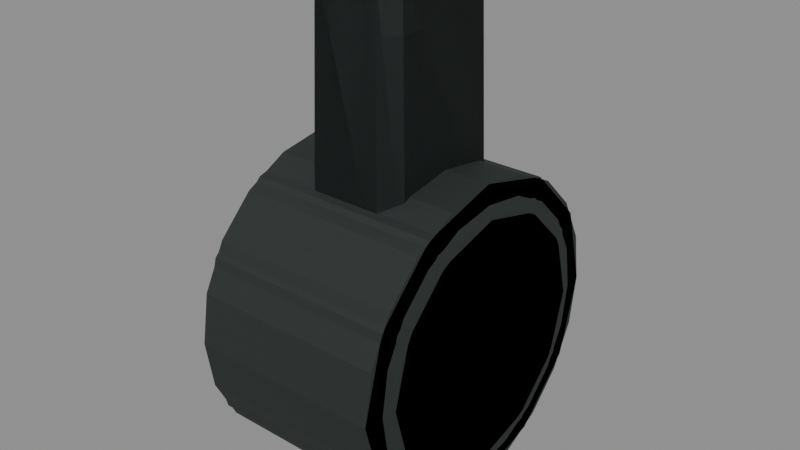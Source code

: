 # Source: ar556_60.blend  (saved by Blender 5.2.45; exported with 4.5.12 LTS)
import bpy
from mathutils import Matrix  # noqa: F401  (used for matrix-valued properties, if any)

bpy.ops.wm.read_factory_settings(use_empty=True)
scene = bpy.context.scene
scene.name = 'RAID_Attachment_ar556_60'

# ---- images (referenced by path relative to the original .blend; pixels are not part of the script)
import os
ASSET_DIR = os.environ.get("B2B_ASSET_DIR", "")  # directory of the original .blend (textures are referenced by path, not embedded)
HERE = os.path.dirname(os.path.abspath(__file__))  # packed textures are extracted next to this script under _unpacked/

def load_image(name, relpath, width, height, colorspace="sRGB"):
    """Load a texture the original file referenced (path relative to the .blend, or extracted next to this script)."""
    p = next((c for c in (os.path.join(HERE, relpath), os.path.join(ASSET_DIR, relpath)) if relpath and os.path.exists(c)), "")
    if p:
        img = bpy.data.images.load(p, check_existing=True)
        img.name = name
    else:  # same state as the original file: an image datablock whose file is absent (Cycles renders it pink)
        img = bpy.data.images.new(name, width, height)
        img.source = "FILE"
        img.filepath = "//" + (relpath or name)
    img.colorspace_settings.name = colorspace
    return img
img_raid_original_polymer_grain_006 = load_image('RAID_Original_polymer_Grain.006', '_unpacked/polymer-grain.b483cae4.png', 256, 256, 'sRGB')

# ---- materials (node trees are filled in below, after node groups)
mat_raid_original_attachment_polymer_006 = bpy.data.materials.new('RAID_Original_Attachment_polymer.006')
mat_raid_original_attachment_polymer_006.diffuse_color = (0.14, 0.165, 0.16, 1.0)

# ---- material node trees
mat_raid_original_attachment_polymer_006.use_nodes = True; mat_raid_original_attachment_polymer_006.node_tree.nodes.clear()
_N = mat_raid_original_attachment_polymer_006.node_tree.nodes; _L = mat_raid_original_attachment_polymer_006.node_tree.links
n0 = _N.new('ShaderNodeBsdfPrincipled'); n0.name = 'Principled BSDF'; n0.location = (-200, 100)
n0.inputs[2].default_value = 0.76
n0.inputs[10].default_value = 0.005
n1 = _N.new('ShaderNodeOutputMaterial'); n1.name = 'Material Output'; n1.location = (200, 100)
n2 = _N.new('ShaderNodeTexImage'); n2.name = 'Image Texture'; n2.location = (0, 0)
n2.image = img_raid_original_polymer_grain_006
_L.new(n0.outputs[0], n1.inputs[0])
_L.new(n2.outputs[0], n0.inputs[0])
n1.is_active_output = True

# ---- meshes
me_ar556_60_round_housing_002 = bpy.data.meshes.new('ar556_60_round_housing.002')
me_ar556_60_round_housing_002.from_pydata([(-0.06, 0.099, 0.0), (-0.06, 0.09415, 0.03059), (-0.06, 0.08009, 0.05819), (-0.06, 0.05819, 0.08009), (-0.06, 0.03059, 0.09415), (-0.06, 6.062e-18, 0.099), (-0.06, -0.03059, 0.09415), (-0.06, -0.05819, 0.08009), (-0.06, -0.08009, 0.05819), (-0.06, -0.09415, 0.03059), (-0.06, -0.099, 1.212e-17), (-0.06, -0.09415, -0.03059), (-0.06, -0.08009, -0.05819), (-0.06, -0.05819, -0.08009), (-0.06, -0.03059, -0.09415), (-0.06, -1.819e-17, -0.099), (-0.06, 0.03059, -0.09415), (-0.06, 0.05819, -0.08009), (-0.06, 0.08009, -0.05819), (-0.06, 0.09415, -0.03059), (0.06, 0.099, 0.0), (0.06, 0.09415, 0.03059), (0.06, 0.08009, 0.05819), (0.06, 0.05819, 0.08009), (0.06, 0.03059, 0.09415), (0.06, 6.062e-18, 0.099), (0.06, -0.03059, 0.09415), (0.06, -0.05819, 0.08009), (0.06, -0.08009, 0.05819), (0.06, -0.09415, 0.03059), (0.06, -0.099, 1.212e-17), (0.06, -0.09415, -0.03059), (0.06, -0.08009, -0.05819), (0.06, -0.05819, -0.08009), (0.06, -0.03059, -0.09415), (0.06, -1.819e-17, -0.099), (0.06, 0.03059, -0.09415), (0.06, 0.05819, -0.08009), (0.06, 0.08009, -0.05819), (0.06, 0.09415, -0.03059), (-0.063, 0.079, 0.0), (-0.063, 0.07513, 0.02441), (-0.063, 0.06391, 0.04644), (-0.063, 0.04644, 0.06391), (-0.063, 0.02441, 0.07513), (-0.063, 4.837e-18, 0.079), (-0.063, -0.02441, 0.07513), (-0.063, -0.04644, 0.06391), (-0.063, -0.06391, 0.04644), (-0.063, -0.07513, 0.02441), (-0.063, -0.079, 9.675e-18), (-0.063, -0.07513, -0.02441), (-0.063, -0.06391, -0.04644), (-0.063, -0.04644, -0.06391), (-0.063, -0.02441, -0.07513), (-0.063, -1.451e-17, -0.079), (-0.063, 0.02441, -0.07513), (-0.063, 0.04644, -0.06391), (-0.063, 0.06391, -0.04644), (-0.063, 0.07513, -0.02441), (-0.061, 0.087, 0.0), (-0.061, 0.08274, 0.02688), (-0.061, 0.07038, 0.05114), (-0.061, 0.05114, 0.07038), (-0.061, 0.02688, 0.08274), (-0.061, 5.327e-18, 0.087), (-0.061, -0.02688, 0.08274), (-0.061, -0.05114, 0.07038), (-0.061, -0.07038, 0.05114), (-0.061, -0.08274, 0.02688), (-0.061, -0.087, 1.065e-17), (-0.061, -0.08274, -0.02688), (-0.061, -0.07038, -0.05114), (-0.061, -0.05114, -0.07038), (-0.061, -0.02688, -0.08274), (-0.061, -1.598e-17, -0.087), (-0.061, 0.02688, -0.08274), (-0.061, 0.05114, -0.07038), (-0.061, 0.07038, -0.05114), (-0.061, 0.08274, -0.02688), (0.061, 0.087, 0.0), (0.061, 0.08274, 0.02688), (0.061, 0.07038, 0.05114), (0.061, 0.05114, 0.07038), (0.061, 0.02688, 0.08274), (0.061, 5.327e-18, 0.087), (0.061, -0.02688, 0.08274), (0.061, -0.05114, 0.07038), (0.061, -0.07038, 0.05114), (0.061, -0.08274, 0.02688), (0.061, -0.087, 1.065e-17), (0.061, -0.08274, -0.02688), (0.061, -0.07038, -0.05114), (0.061, -0.05114, -0.07038), (0.061, -0.02688, -0.08274), (0.061, -1.598e-17, -0.087), (0.061, 0.02688, -0.08274), (0.061, 0.05114, -0.07038), (0.061, 0.07038, -0.05114), (0.061, 0.08274, -0.02688), (0.063, 0.079, 0.0), (0.063, 0.07513, 0.02441), (0.063, 0.06391, 0.04644), (0.063, 0.04644, 0.06391), (0.063, 0.02441, 0.07513), (0.063, 4.837e-18, 0.079), (0.063, -0.02441, 0.07513), (0.063, -0.04644, 0.06391), (0.063, -0.06391, 0.04644), (0.063, -0.07513, 0.02441), (0.063, -0.079, 9.675e-18), (0.063, -0.07513, -0.02441), (0.063, -0.06391, -0.04644), (0.063, -0.04644, -0.06391), (0.063, -0.02441, -0.07513), (0.063, -1.451e-17, -0.079), (0.063, 0.02441, -0.07513), (0.063, 0.04644, -0.06391), (0.063, 0.06391, -0.04644), (0.063, 0.07513, -0.02441), (-0.02244, 0.055, -0.046), (0.02244, 0.055, -0.046), (0.033, 0.055, -0.03544), (0.033, 0.055, 0.03544), (0.02244, 0.055, 0.046), (-0.02244, 0.055, 0.046), (-0.033, 0.055, 0.03544), (-0.033, 0.055, -0.03544), (-0.01952, 0.21, -0.0414), (0.01952, 0.21, -0.0414), (0.02871, 0.21, -0.03221), (0.02871, 0.21, 0.03221), (0.01952, 0.21, 0.0414), (-0.01952, 0.21, 0.0414), (-0.02871, 0.21, 0.03221), (-0.02871, 0.21, -0.03221)], [], [(0, 1, 21, 20), (1, 2, 22, 21), (2, 3, 23, 22), (3, 4, 24, 23), (4, 5, 25, 24), (5, 6, 26, 25), (6, 7, 27, 26), (7, 8, 28, 27), (8, 9, 29, 28), (9, 10, 30, 29), (10, 11, 31, 30), (11, 12, 32, 31), (12, 13, 33, 32), (13, 14, 34, 33), (14, 15, 35, 34), (15, 16, 36, 35), (16, 17, 37, 36), (17, 18, 38, 37), (18, 19, 39, 38), (19, 0, 20, 39), (19, 18, 17, 16, 15, 14, 13, 12, 11, 10, 9, 8, 7, 6, 5, 4, 3, 2, 1, 0), (20, 21, 22, 23, 24, 25, 26, 27, 28, 29, 30, 31, 32, 33, 34, 35, 36, 37, 38, 39), (40, 41, 61, 60), (41, 42, 62, 61), (42, 43, 63, 62), (43, 44, 64, 63), (44, 45, 65, 64), (45, 46, 66, 65), (46, 47, 67, 66), (47, 48, 68, 67), (48, 49, 69, 68), (49, 50, 70, 69), (50, 51, 71, 70), (51, 52, 72, 71), (52, 53, 73, 72), (53, 54, 74, 73), (54, 55, 75, 74), (55, 56, 76, 75), (56, 57, 77, 76), (57, 58, 78, 77), (58, 59, 79, 78), (59, 40, 60, 79), (59, 58, 57, 56, 55, 54, 53, 52, 51, 50, 49, 48, 47, 46, 45, 44, 43, 42, 41, 40), (60, 61, 62, 63, 64, 65, 66, 67, 68, 69, 70, 71, 72, 73, 74, 75, 76, 77, 78, 79), (80, 81, 101, 100), (81, 82, 102, 101), (82, 83, 103, 102), (83, 84, 104, 103), (84, 85, 105, 104), (85, 86, 106, 105), (86, 87, 107, 106), (87, 88, 108, 107), (88, 89, 109, 108), (89, 90, 110, 109), (90, 91, 111, 110), (91, 92, 112, 111), (92, 93, 113, 112), (93, 94, 114, 113), (94, 95, 115, 114), (95, 96, 116, 115), (96, 97, 117, 116), (97, 98, 118, 117), (98, 99, 119, 118), (99, 80, 100, 119), (99, 98, 97, 96, 95, 94, 93, 92, 91, 90, 89, 88, 87, 86, 85, 84, 83, 82, 81, 80), (100, 101, 102, 103, 104, 105, 106, 107, 108, 109, 110, 111, 112, 113, 114, 115, 116, 117, 118, 119), (120, 128, 129, 121), (121, 129, 130, 122), (122, 130, 131, 123), (123, 131, 132, 124), (124, 132, 133, 125), (125, 133, 134, 126), (126, 134, 135, 127), (127, 135, 128, 120), (127, 120, 121, 122, 123, 124, 125, 126), (128, 135, 134, 133, 132, 131, 130, 129)])
_uv = me_ar556_60_round_housing_002.uv_layers.new(name='UVMap')
_uv.uv.foreach_set('vector', [0.0, 0.0, 0.06883, 0.0, 0.06883, 0.2667, 0.0, 0.2667, 0.06883, 0.0, 0.1377, 0.0, 0.1377, 0.2667, 0.06883, 0.2667, 0.1377, 0.0, 0.2065, 0.0, 0.2065, 0.2667, 0.1377, 0.2667, 0.2065, 0.0, 0.2753, 0.0, 0.2753, 0.2667, 0.2065, 0.2667, 0.2753, 0.0, 0.3442, 0.0, 0.3442, 0.2667, 0.2753, 0.2667, 0.3442, 0.0, 0.413, 0.0, 0.413, 0.2667, 0.3442, 0.2667, 0.413, 0.0, 0.4818, 0.0, 0.4818, 0.2667, 0.413, 0.2667, 0.4818, 0.0, 0.5506, 0.0, 0.5506, 0.2667, 0.4818, 0.2667, 0.5506, 0.0, 0.6195, 0.0, 0.6195, 0.2667, 0.5506, 0.2667, 0.6195, 0.0, 0.6883, 0.0, 0.6883, 0.2667, 0.6195, 0.2667, 0.6883, 0.0, 0.7571, 0.0, 0.7571, 0.2667, 0.6883, 0.2667, 0.7571, 0.0, 0.826, 0.0, 0.826, 0.2667, 0.7571, 0.2667, 0.826, 0.0, 0.8948, 0.0, 0.8948, 0.2667, 0.826, 0.2667, 0.8948, 0.0, 0.9636, 0.0, 0.9636, 0.2667, 0.8948, 0.2667, 0.9636, 0.0, 1.032, 0.0, 1.032, 0.2667, 0.9636, 0.2667, 1.032, 0.0, 1.101, 0.0, 1.101, 0.2667, 1.032, 0.2667, 1.101, 0.0, 1.17, 0.0, 1.17, 0.2667, 1.101, 0.2667, 1.17, 0.0, 1.239, 0.0, 1.239, 0.2667, 1.17, 0.2667, 1.239, 0.0, 1.308, 0.0, 1.308, 0.2667, 1.239, 0.2667, 1.308, 0.0, 1.377, 0.0, 1.377, 0.2667, 1.308, 0.2667, 0.2092, -0.06798, 0.178, -0.1293, 0.1293, -0.178, 0.06798, -0.2092, -4.041e-17, -0.22, -0.06798, -0.2092, -0.1293, -0.178, -0.178, -0.1293, -0.2092, -0.06798, -0.22, 2.694e-17, -0.2092, 0.06798, -0.178, 0.1293, -0.1293, 0.178, -0.06798, 0.2092, 1.347e-17, 0.22, 0.06798, 0.2092, 0.1293, 0.178, 0.178, 0.1293, 0.2092, 0.06798, 0.22, 0.0, 0.22, 0.0, 0.2092, 0.06798, 0.178, 0.1293, 0.1293, 0.178, 0.06798, 0.2092, 1.347e-17, 0.22, -0.06798, 0.2092, -0.1293, 0.178, -0.178, 0.1293, -0.2092, 0.06798, -0.22, 2.694e-17, -0.2092, -0.06798, -0.178, -0.1293, -0.1293, -0.178, -0.06798, -0.2092, -4.041e-17, -0.22, 0.06798, -0.2092, 0.1293, -0.178, 0.178, -0.1293, 0.2092, -0.06798, 0.0, 0.0, 0.05493, 0.0, 0.06049, 0.004444, 0.0, 0.004444, 0.05493, 0.0, 0.1099, 0.0, 0.121, 0.004444, 0.06049, 0.004444, 0.1099, 0.0, 0.1648, 0.0, 0.1815, 0.004444, 0.121, 0.004444, 0.1648, 0.0, 0.2197, 0.0, 0.242, 0.004444, 0.1815, 0.004444, 0.2197, 0.0, 0.2746, 0.0, 0.3024, 0.004444, 0.242, 0.004444, 0.2746, 0.0, 0.3296, 0.0, 0.3629, 0.004444, 0.3024, 0.004444, 0.3296, 0.0, 0.3845, 0.0, 0.4234, 0.004444, 0.3629, 0.004444, 0.3845, 0.0, 0.4394, 0.0, 0.4839, 0.004444, 0.4234, 0.004444, 0.4394, 0.0, 0.4943, 0.0, 0.5444, 0.004444, 0.4839, 0.004444, 0.4943, 0.0, 0.5493, 0.0, 0.6049, 0.004444, 0.5444, 0.004444, 0.5493, 0.0, 0.6042, 0.0, 0.6654, 0.004444, 0.6049, 0.004444, 0.6042, 0.0, 0.6591, 0.0, 0.7259, 0.004444, 0.6654, 0.004444, 0.6591, 0.0, 0.714, 0.0, 0.7863, 0.004444, 0.7259, 0.004444, 0.714, 0.0, 0.769, 0.0, 0.8468, 0.004444, 0.7863, 0.004444, 0.769, 0.0, 0.8239, 0.0, 0.9073, 0.004444, 0.8468, 0.004444, 0.8239, 0.0, 0.8788, 0.0, 0.9678, 0.004444, 0.9073, 0.004444, 0.8788, 0.0, 0.9337, 0.0, 1.028, 0.004444, 0.9678, 0.004444, 0.9337, 0.0, 0.9887, 0.0, 1.089, 0.004444, 1.028, 0.004444, 0.9887, 0.0, 1.044, 0.0, 1.149, 0.004444, 1.089, 0.004444, 1.044, 0.0, 1.099, 0.0, 1.21, 0.004444, 1.149, 0.004444, 0.167, -0.05425, 0.142, -0.1032, 0.1032, -0.142, 0.05425, -0.167, -3.225e-17, -0.1756, -0.05425, -0.167, -0.1032, -0.142, -0.142, -0.1032, -0.167, -0.05425, -0.1756, 2.15e-17, -0.167, 0.05425, -0.142, 0.1032, -0.1032, 0.142, -0.05425, 0.167, 1.075e-17, 0.1756, 0.05425, 0.167, 0.1032, 0.142, 0.142, 0.1032, 0.167, 0.05425, 0.1756, 0.0, 0.1933, 0.0, 0.1839, 0.05974, 0.1564, 0.1136, 0.1136, 0.1564, 0.05974, 0.1839, 1.184e-17, 0.1933, -0.05974, 0.1839, -0.1136, 0.1564, -0.1564, 0.1136, -0.1839, 0.05974, -0.1933, 2.368e-17, -0.1839, -0.05974, -0.1564, -0.1136, -0.1136, -0.1564, -0.05974, -0.1839, -3.551e-17, -0.1933, 0.05974, -0.1839, 0.1136, -0.1564, 0.1564, -0.1136, 0.1839, -0.05974, 0.0, 0.0, 0.06049, 0.0, 0.05493, 0.004444, 0.0, 0.004444, 0.06049, 0.0, 0.121, 0.0, 0.1099, 0.004444, 0.05493, 0.004444, 0.121, 0.0, 0.1815, 0.0, 0.1648, 0.004444, 0.1099, 0.004444, 0.1815, 0.0, 0.242, 0.0, 0.2197, 0.004444, 0.1648, 0.004444, 0.242, 0.0, 0.3024, 0.0, 0.2746, 0.004444, 0.2197, 0.004444, 0.3024, 0.0, 0.3629, 0.0, 0.3296, 0.004444, 0.2746, 0.004444, 0.3629, 0.0, 0.4234, 0.0, 0.3845, 0.004444, 0.3296, 0.004444, 0.4234, 0.0, 0.4839, 0.0, 0.4394, 0.004444, 0.3845, 0.004444, 0.4839, 0.0, 0.5444, 0.0, 0.4943, 0.004444, 0.4394, 0.004444, 0.5444, 0.0, 0.6049, 0.0, 0.5493, 0.004444, 0.4943, 0.004444, 0.6049, 0.0, 0.6654, 0.0, 0.6042, 0.004444, 0.5493, 0.004444, 0.6654, 0.0, 0.7259, 0.0, 0.6591, 0.004444, 0.6042, 0.004444, 0.7259, 0.0, 0.7863, 0.0, 0.714, 0.004444, 0.6591, 0.004444, 0.7863, 0.0, 0.8468, 0.0, 0.769, 0.004444, 0.714, 0.004444, 0.8468, 0.0, 0.9073, 0.0, 0.8239, 0.004444, 0.769, 0.004444, 0.9073, 0.0, 0.9678, 0.0, 0.8788, 0.004444, 0.8239, 0.004444, 0.9678, 0.0, 1.028, 0.0, 0.9337, 0.004444, 0.8788, 0.004444, 1.028, 0.0, 1.089, 0.0, 0.9887, 0.004444, 0.9337, 0.004444, 1.089, 0.0, 1.149, 0.0, 1.044, 0.004444, 0.9887, 0.004444, 1.149, 0.0, 1.21, 0.0, 1.099, 0.004444, 1.044, 0.004444, 0.1839, -0.05974, 0.1564, -0.1136, 0.1136, -0.1564, 0.05974, -0.1839, -3.551e-17, -0.1933, -0.05974, -0.1839, -0.1136, -0.1564, -0.1564, -0.1136, -0.1839, -0.05974, -0.1933, 2.368e-17, -0.1839, 0.05974, -0.1564, 0.1136, -0.1136, 0.1564, -0.05974, 0.1839, 1.184e-17, 0.1933, 0.05974, 0.1839, 0.1136, 0.1564, 0.1564, 0.1136, 0.1839, 0.05974, 0.1933, 0.0, 0.1756, 0.0, 0.167, 0.05425, 0.142, 0.1032, 0.1032, 0.142, 0.05425, 0.167, 1.075e-17, 0.1756, -0.05425, 0.167, -0.1032, 0.142, -0.142, 0.1032, -0.167, 0.05425, -0.1756, 2.15e-17, -0.167, -0.05425, -0.142, -0.1032, -0.1032, -0.142, -0.05425, -0.167, -3.225e-17, -0.1756, 0.05425, -0.167, 0.1032, -0.142, 0.142, -0.1032, 0.167, -0.05425, 0.0, 0.0, 0.0, 0.3444, 0.08677, 0.3444, 0.09973, 0.0, 0.09973, 0.0, 0.08677, 0.3444, 0.1156, 0.3444, 0.1329, 0.0, 0.1329, 0.0, 0.1156, 0.3444, 0.2588, 0.3444, 0.2904, 0.0, 0.2904, 0.0, 0.2588, 0.3444, 0.2877, 0.3444, 0.3236, 0.0, 0.3236, 0.0, 0.2877, 0.3444, 0.3744, 0.3444, 0.4234, 0.0, 0.4234, 0.0, 0.3744, 0.3444, 0.4033, 0.3444, 0.4565, 0.0, 0.4565, 0.0, 0.4033, 0.3444, 0.5465, 0.3444, 0.614, 0.0, 0.614, 0.0, 0.5465, 0.3444, 0.5754, 0.3444, 0.6472, 0.0, -0.07333, -0.07876, -0.04987, -0.1022, 0.04987, -0.1022, 0.07333, -0.07876, 0.07333, 0.07876, 0.04987, 0.1022, -0.04987, 0.1022, -0.07333, 0.07876, -0.04338, -0.092, -0.0638, -0.07158, -0.0638, 0.07158, -0.04338, 0.092, 0.04338, 0.092, 0.0638, 0.07158, 0.0638, -0.07158, 0.04338, -0.092])
me_ar556_60_round_housing_002.materials.append(mat_raid_original_attachment_polymer_006)
me_ar556_60_round_housing_002.update()
me_ar556_60_round_housing_003 = bpy.data.meshes.new('ar556_60_round_housing.003')
me_ar556_60_round_housing_003.from_pydata([(-0.06, 0.099, 0.0), (-0.06, 0.08574, 0.0495), (-0.06, 0.0495, 0.08574), (-0.06, 6.062e-18, 0.099), (-0.06, -0.0495, 0.08574), (-0.06, -0.08574, 0.0495), (-0.06, -0.099, 1.212e-17), (-0.06, -0.08574, -0.0495), (-0.06, -0.0495, -0.08574), (-0.06, -1.819e-17, -0.099), (-0.06, 0.0495, -0.08574), (-0.06, 0.08574, -0.0495), (0.06, 0.099, 0.0), (0.06, 0.08574, 0.0495), (0.06, 0.0495, 0.08574), (0.06, 6.062e-18, 0.099), (0.06, -0.0495, 0.08574), (0.06, -0.08574, 0.0495), (0.06, -0.099, 1.212e-17), (0.06, -0.08574, -0.0495), (0.06, -0.0495, -0.08574), (0.06, -1.819e-17, -0.099), (0.06, 0.0495, -0.08574), (0.06, 0.08574, -0.0495), (-0.063, 0.079, 0.0), (-0.063, 0.06842, 0.0395), (-0.063, 0.0395, 0.06842), (-0.063, 4.837e-18, 0.079), (-0.063, -0.0395, 0.06842), (-0.063, -0.06842, 0.0395), (-0.063, -0.079, 9.675e-18), (-0.063, -0.06842, -0.0395), (-0.063, -0.0395, -0.06842), (-0.063, -1.451e-17, -0.079), (-0.063, 0.0395, -0.06842), (-0.063, 0.06842, -0.0395), (-0.061, 0.087, 0.0), (-0.061, 0.07534, 0.0435), (-0.061, 0.0435, 0.07534), (-0.061, 5.327e-18, 0.087), (-0.061, -0.0435, 0.07534), (-0.061, -0.07534, 0.0435), (-0.061, -0.087, 1.065e-17), (-0.061, -0.07534, -0.0435), (-0.061, -0.0435, -0.07534), (-0.061, -1.598e-17, -0.087), (-0.061, 0.0435, -0.07534), (-0.061, 0.07534, -0.0435), (0.061, 0.087, 0.0), (0.061, 0.07534, 0.0435), (0.061, 0.0435, 0.07534), (0.061, 5.327e-18, 0.087), (0.061, -0.0435, 0.07534), (0.061, -0.07534, 0.0435), (0.061, -0.087, 1.065e-17), (0.061, -0.07534, -0.0435), (0.061, -0.0435, -0.07534), (0.061, -1.598e-17, -0.087), (0.061, 0.0435, -0.07534), (0.061, 0.07534, -0.0435), (0.063, 0.079, 0.0), (0.063, 0.06842, 0.0395), (0.063, 0.0395, 0.06842), (0.063, 4.837e-18, 0.079), (0.063, -0.0395, 0.06842), (0.063, -0.06842, 0.0395), (0.063, -0.079, 9.675e-18), (0.063, -0.06842, -0.0395), (0.063, -0.0395, -0.06842), (0.063, -1.451e-17, -0.079), (0.063, 0.0395, -0.06842), (0.063, 0.06842, -0.0395), (-0.02244, 0.055, -0.046), (0.02244, 0.055, -0.046), (0.033, 0.055, -0.03544), (0.033, 0.055, 0.03544), (0.02244, 0.055, 0.046), (-0.02244, 0.055, 0.046), (-0.033, 0.055, 0.03544), (-0.033, 0.055, -0.03544), (-0.01952, 0.21, -0.0414), (0.01952, 0.21, -0.0414), (0.02871, 0.21, -0.03221), (0.02871, 0.21, 0.03221), (0.01952, 0.21, 0.0414), (-0.01952, 0.21, 0.0414), (-0.02871, 0.21, 0.03221), (-0.02871, 0.21, -0.03221)], [], [(0, 1, 13, 12), (1, 2, 14, 13), (2, 3, 15, 14), (3, 4, 16, 15), (4, 5, 17, 16), (5, 6, 18, 17), (6, 7, 19, 18), (7, 8, 20, 19), (8, 9, 21, 20), (9, 10, 22, 21), (10, 11, 23, 22), (11, 0, 12, 23), (11, 10, 9, 8, 7, 6, 5, 4, 3, 2, 1, 0), (12, 13, 14, 15, 16, 17, 18, 19, 20, 21, 22, 23), (24, 25, 37, 36), (25, 26, 38, 37), (26, 27, 39, 38), (27, 28, 40, 39), (28, 29, 41, 40), (29, 30, 42, 41), (30, 31, 43, 42), (31, 32, 44, 43), (32, 33, 45, 44), (33, 34, 46, 45), (34, 35, 47, 46), (35, 24, 36, 47), (35, 34, 33, 32, 31, 30, 29, 28, 27, 26, 25, 24), (36, 37, 38, 39, 40, 41, 42, 43, 44, 45, 46, 47), (48, 49, 61, 60), (49, 50, 62, 61), (50, 51, 63, 62), (51, 52, 64, 63), (52, 53, 65, 64), (53, 54, 66, 65), (54, 55, 67, 66), (55, 56, 68, 67), (56, 57, 69, 68), (57, 58, 70, 69), (58, 59, 71, 70), (59, 48, 60, 71), (59, 58, 57, 56, 55, 54, 53, 52, 51, 50, 49, 48), (60, 61, 62, 63, 64, 65, 66, 67, 68, 69, 70, 71), (72, 80, 81, 73), (73, 81, 82, 74), (74, 82, 83, 75), (75, 83, 84, 76), (76, 84, 85, 77), (77, 85, 86, 78), (78, 86, 87, 79), (79, 87, 80, 72), (79, 72, 73, 74, 75, 76, 77, 78), (80, 87, 86, 85, 84, 83, 82, 81)])
_uv = me_ar556_60_round_housing_003.uv_layers.new(name='UVMap')
_uv.uv.foreach_set('vector', [0.0, 0.0, 0.1139, 0.0, 0.1139, 0.2667, 0.0, 0.2667, 0.1139, 0.0, 0.2278, 0.0, 0.2278, 0.2667, 0.1139, 0.2667, 0.2278, 0.0, 0.3416, 0.0, 0.3416, 0.2667, 0.2278, 0.2667, 0.3416, 0.0, 0.4555, 0.0, 0.4555, 0.2667, 0.3416, 0.2667, 0.4555, 0.0, 0.5694, 0.0, 0.5694, 0.2667, 0.4555, 0.2667, 0.5694, 0.0, 0.6833, 0.0, 0.6833, 0.2667, 0.5694, 0.2667, 0.6833, 0.0, 0.7972, 0.0, 0.7972, 0.2667, 0.6833, 0.2667, 0.7972, 0.0, 0.911, 0.0, 0.911, 0.2667, 0.7972, 0.2667, 0.911, 0.0, 1.025, 0.0, 1.025, 0.2667, 0.911, 0.2667, 1.025, 0.0, 1.139, 0.0, 1.139, 0.2667, 1.025, 0.2667, 1.139, 0.0, 1.253, 0.0, 1.253, 0.2667, 1.139, 0.2667, 1.253, 0.0, 1.367, 0.0, 1.367, 0.2667, 1.253, 0.2667, 0.1905, -0.11, 0.11, -0.1905, -4.041e-17, -0.22, -0.11, -0.1905, -0.1905, -0.11, -0.22, 2.694e-17, -0.1905, 0.11, -0.11, 0.1905, 1.347e-17, 0.22, 0.11, 0.1905, 0.1905, 0.11, 0.22, 0.0, 0.22, 0.0, 0.1905, 0.11, 0.11, 0.1905, 1.347e-17, 0.22, -0.11, 0.1905, -0.1905, 0.11, -0.22, 2.694e-17, -0.1905, -0.11, -0.11, -0.1905, -4.041e-17, -0.22, 0.11, -0.1905, 0.1905, -0.11, 0.0, 0.0, 0.09087, 0.0, 0.1001, 0.004444, 0.0, 0.004444, 0.09087, 0.0, 0.1817, 0.0, 0.2002, 0.004444, 0.1001, 0.004444, 0.1817, 0.0, 0.2726, 0.0, 0.3002, 0.004444, 0.2002, 0.004444, 0.2726, 0.0, 0.3635, 0.0, 0.4003, 0.004444, 0.3002, 0.004444, 0.3635, 0.0, 0.4544, 0.0, 0.5004, 0.004444, 0.4003, 0.004444, 0.4544, 0.0, 0.5452, 0.0, 0.6005, 0.004444, 0.5004, 0.004444, 0.5452, 0.0, 0.6361, 0.0, 0.7005, 0.004444, 0.6005, 0.004444, 0.6361, 0.0, 0.727, 0.0, 0.8006, 0.004444, 0.7005, 0.004444, 0.727, 0.0, 0.8179, 0.0, 0.9007, 0.004444, 0.8006, 0.004444, 0.8179, 0.0, 0.9087, 0.0, 1.001, 0.004444, 0.9007, 0.004444, 0.9087, 0.0, 0.9996, 0.0, 1.101, 0.004444, 1.001, 0.004444, 0.9996, 0.0, 1.09, 0.0, 1.201, 0.004444, 1.101, 0.004444, 0.152, -0.08778, 0.08778, -0.152, -3.225e-17, -0.1756, -0.08778, -0.152, -0.152, -0.08778, -0.1756, 2.15e-17, -0.152, 0.08778, -0.08778, 0.152, 1.075e-17, 0.1756, 0.08778, 0.152, 0.152, 0.08778, 0.1756, 0.0, 0.1933, 0.0, 0.1674, 0.09667, 0.09667, 0.1674, 1.184e-17, 0.1933, -0.09667, 0.1674, -0.1674, 0.09667, -0.1933, 2.368e-17, -0.1674, -0.09667, -0.09667, -0.1674, -3.551e-17, -0.1933, 0.09667, -0.1674, 0.1674, -0.09667, 0.0, 0.0, 0.1001, 0.0, 0.09087, 0.004444, 0.0, 0.004444, 0.1001, 0.0, 0.2002, 0.0, 0.1817, 0.004444, 0.09087, 0.004444, 0.2002, 0.0, 0.3002, 0.0, 0.2726, 0.004444, 0.1817, 0.004444, 0.3002, 0.0, 0.4003, 0.0, 0.3635, 0.004444, 0.2726, 0.004444, 0.4003, 0.0, 0.5004, 0.0, 0.4544, 0.004444, 0.3635, 0.004444, 0.5004, 0.0, 0.6005, 0.0, 0.5452, 0.004444, 0.4544, 0.004444, 0.6005, 0.0, 0.7005, 0.0, 0.6361, 0.004444, 0.5452, 0.004444, 0.7005, 0.0, 0.8006, 0.0, 0.727, 0.004444, 0.6361, 0.004444, 0.8006, 0.0, 0.9007, 0.0, 0.8179, 0.004444, 0.727, 0.004444, 0.9007, 0.0, 1.001, 0.0, 0.9087, 0.004444, 0.8179, 0.004444, 1.001, 0.0, 1.101, 0.0, 0.9996, 0.004444, 0.9087, 0.004444, 1.101, 0.0, 1.201, 0.0, 1.09, 0.004444, 0.9996, 0.004444, 0.1674, -0.09667, 0.09667, -0.1674, -3.551e-17, -0.1933, -0.09667, -0.1674, -0.1674, -0.09667, -0.1933, 2.368e-17, -0.1674, 0.09667, -0.09667, 0.1674, 1.184e-17, 0.1933, 0.09667, 0.1674, 0.1674, 0.09667, 0.1933, 0.0, 0.1756, 0.0, 0.152, 0.08778, 0.08778, 0.152, 1.075e-17, 0.1756, -0.08778, 0.152, -0.152, 0.08778, -0.1756, 2.15e-17, -0.152, -0.08778, -0.08778, -0.152, -3.225e-17, -0.1756, 0.08778, -0.152, 0.152, -0.08778, 0.0, 0.0, 0.0, 0.3444, 0.08677, 0.3444, 0.09973, 0.0, 0.09973, 0.0, 0.08677, 0.3444, 0.1156, 0.3444, 0.1329, 0.0, 0.1329, 0.0, 0.1156, 0.3444, 0.2588, 0.3444, 0.2904, 0.0, 0.2904, 0.0, 0.2588, 0.3444, 0.2877, 0.3444, 0.3236, 0.0, 0.3236, 0.0, 0.2877, 0.3444, 0.3744, 0.3444, 0.4234, 0.0, 0.4234, 0.0, 0.3744, 0.3444, 0.4033, 0.3444, 0.4565, 0.0, 0.4565, 0.0, 0.4033, 0.3444, 0.5465, 0.3444, 0.614, 0.0, 0.614, 0.0, 0.5465, 0.3444, 0.5754, 0.3444, 0.6472, 0.0, -0.07333, -0.07876, -0.04987, -0.1022, 0.04987, -0.1022, 0.07333, -0.07876, 0.07333, 0.07876, 0.04987, 0.1022, -0.04987, 0.1022, -0.07333, 0.07876, -0.04338, -0.092, -0.0638, -0.07158, -0.0638, 0.07158, -0.04338, 0.092, 0.04338, 0.092, 0.0638, 0.07158, 0.0638, -0.07158, 0.04338, -0.092])
me_ar556_60_round_housing_003.materials.append(mat_raid_original_attachment_polymer_006)
me_ar556_60_round_housing_003.update()

# ---- objects
ob_ar556_60_round_housing = bpy.data.objects.new('ar556_60_round_housing', me_ar556_60_round_housing_002)
ob_ar556_60_round_housing_001 = bpy.data.objects.new('ar556_60_round_housing.001', me_ar556_60_round_housing_003)

# ---- transforms, parenting, visibility, modifiers, constraints
ob_ar556_60_round_housing.location = (0.0, 0.0, -0.03)
ob_ar556_60_round_housing.rotation_euler = (1.571, -0.0, 0.0)
ob_ar556_60_round_housing_001.location = (0.0, 0.0, -0.03)
ob_ar556_60_round_housing_001.rotation_euler = (1.571, -0.0, 0.0)

# ---- collection membership
scene.collection.objects.link(ob_ar556_60_round_housing)
scene.collection.objects.link(ob_ar556_60_round_housing_001)

# ---- scene / render settings (as saved in the file)
scene.frame_start = 1; scene.frame_end = 250; scene.frame_set(1)
scene.render.engine = 'BLENDER_EEVEE_NEXT'
scene.render.image_settings.exr_codec = 'NONE'
scene.render.use_bake_clear = False
scene.render.bake_margin = 0
scene.render.bake_bias = 0.0
scene.render.bake_samples = 0
scene.render.simplify_subdivision_render = 0
scene.render.simplify_child_particles_render = 0.0
scene.render.compositor_device = 'GPU'
scene.eevee.use_volume_custom_range = False
scene.eevee.gtao_distance = 0.0
scene.eevee.use_fast_gi = False
scene.eevee.fast_gi_thickness_near = 0.1
scene.eevee.fast_gi_thickness_far = 0.0
scene.eevee.ray_tracing_options.screen_trace_thickness = 0.1
bpy.context.view_layer.update()

# ---- added for rendering (the .blend has no active camera and no usable light): camera, sun + grey world if the file has none
cam_auto = bpy.data.cameras.new('AutoCamera')
cam_auto.lens = 50.0
cam_auto.sensor_width = 36.0
cam_auto.clip_end = 1000.0
ob_auto_camera = bpy.data.objects.new('AutoCamera', cam_auto)
scene.collection.objects.link(ob_auto_camera)
ob_auto_camera.location = (0.359007, -0.430809, 0.312706)
ob_auto_camera.rotation_euler = (1.09748, -7.21219e-08, 0.694738)
scene.camera = ob_auto_camera
light_auto_sun = bpy.data.lights.new('AutoSun', 'SUN')
light_auto_sun.energy = 3.0
light_auto_sun.angle = 0.0523599
ob_auto_sun = bpy.data.objects.new('AutoSun', light_auto_sun)
scene.collection.objects.link(ob_auto_sun)
ob_auto_sun.rotation_euler = (0.872665, 0.174533, 0.523599)
if scene.world is None:
    world_auto = bpy.data.worlds.new('AutoWorld')
    world_auto.color = (0.3, 0.3, 0.3)
    scene.world = world_auto
bpy.context.view_layer.update()
